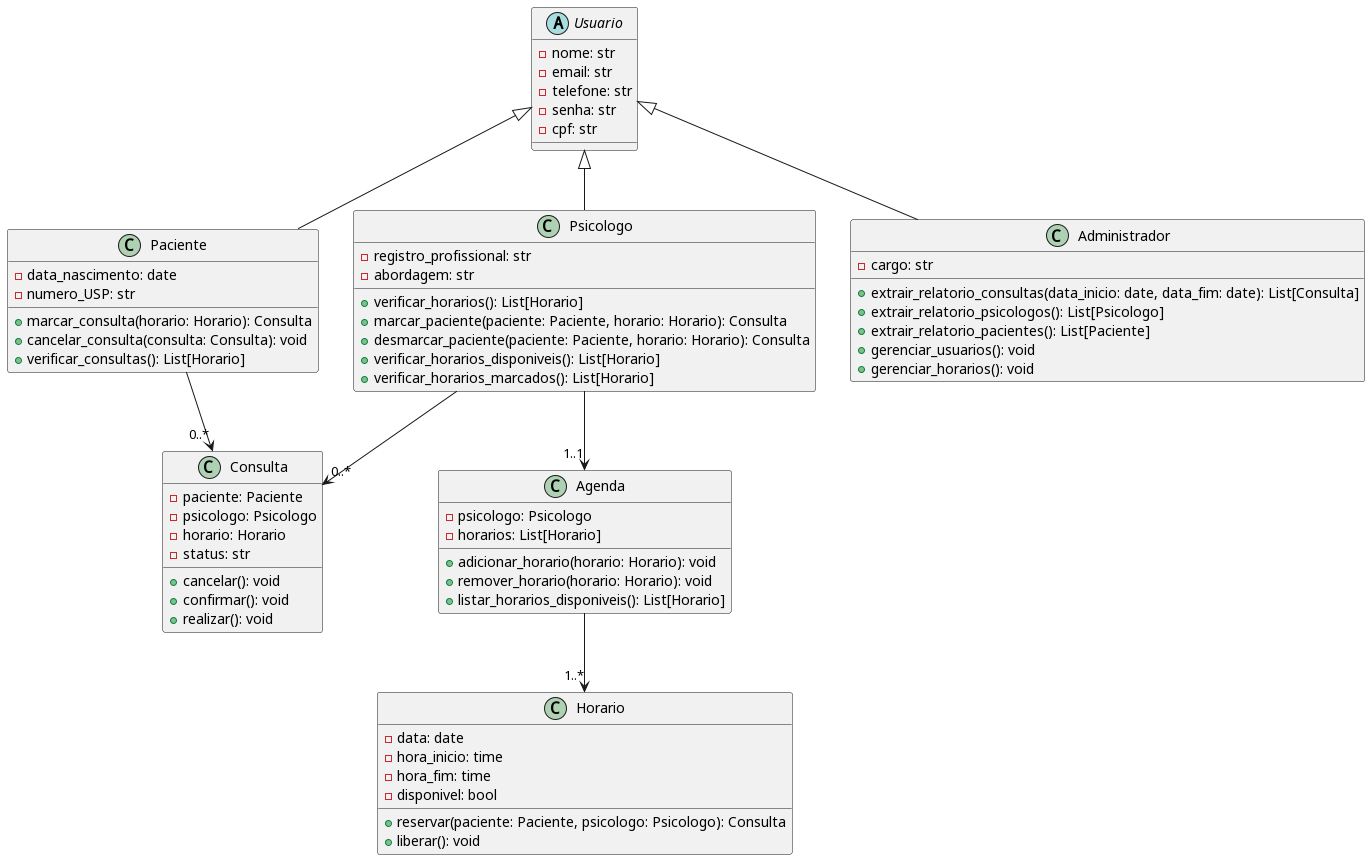

The diagram above was rendered by PlantUML. Its source (embedded in the PNG):
@startuml 

abstract class Usuario {
  - nome: str
  - email: str
  - telefone: str
  - senha: str
  - cpf: str
}

class Paciente {
  - data_nascimento: date
  - numero_USP: str
  + marcar_consulta(horario: Horario): Consulta
  + cancelar_consulta(consulta: Consulta): void
  + verificar_consultas(): List[Horario]
}

class Psicologo {
  - registro_profissional: str
  - abordagem: str
  + verificar_horarios(): List[Horario]
  + marcar_paciente(paciente: Paciente, horario: Horario): Consulta
  + desmarcar_paciente(paciente: Paciente, horario: Horario): Consulta
  + verificar_horarios_disponiveis(): List[Horario]
  + verificar_horarios_marcados(): List[Horario]
}

class Consulta {
  - paciente: Paciente
  - psicologo: Psicologo
  - horario: Horario
  - status: str
  + cancelar(): void
  + confirmar(): void
  + realizar(): void
}

class Horario {
  - data: date
  - hora_inicio: time
  - hora_fim: time
  - disponivel: bool
  + reservar(paciente: Paciente, psicologo: Psicologo): Consulta
  + liberar(): void
}

class Agenda {
  - psicologo: Psicologo
  - horarios: List[Horario]
  + adicionar_horario(horario: Horario): void
  + remover_horario(horario: Horario): void
  + listar_horarios_disponiveis(): List[Horario]
}

class Administrador {
  - cargo: str
  + extrair_relatorio_consultas(data_inicio: date, data_fim: date): List[Consulta]
  + extrair_relatorio_psicologos(): List[Psicologo]
  + extrair_relatorio_pacientes(): List[Paciente]
  + gerenciar_usuarios(): void
  + gerenciar_horarios(): void
}

Usuario <|-- Paciente
Usuario <|-- Psicologo
Usuario <|-- Administrador
Paciente --> "0..*" Consulta 
Psicologo --> "0..*" Consulta
Psicologo --> "1..1" Agenda
Agenda --> "1..*" Horario


@enduml